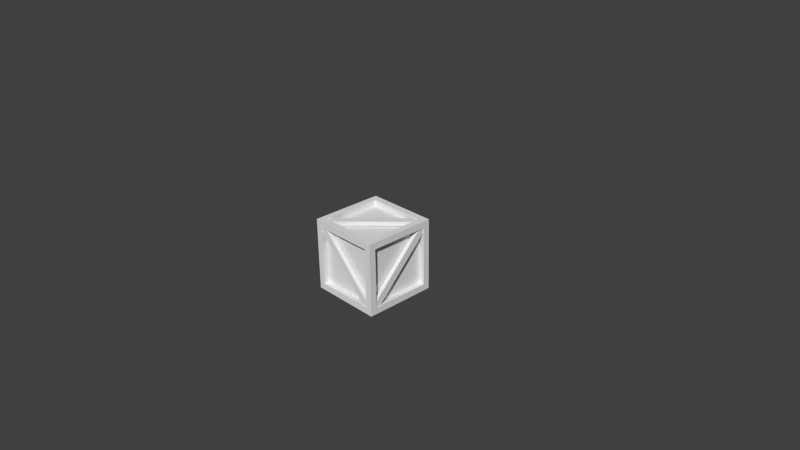 # Source: block.blend  (saved by Blender 2.76.0; exported with 4.5.12 LTS)
import bpy
from mathutils import Matrix  # noqa: F401  (used for matrix-valued properties, if any)

bpy.ops.wm.read_factory_settings(use_empty=True)
scene = bpy.context.scene
scene.name = 'Scene'

# ---- collections
col_collection_1 = bpy.data.collections.new('Collection 1'); scene.collection.children.link(col_collection_1)

# ---- world
world_world = bpy.data.worlds.new('World'); scene.world = world_world
world_world.color = (0.05088, 0.05088, 0.05088)
world_world.use_sun_shadow = False
world_world.sun_shadow_jitter_overblur = 0.0
world_world.cycles.sampling_method = 'MANUAL'
world_world.cycles.sample_map_resolution = 256

# ---- cameras
cam_camera = bpy.data.cameras.new('Camera')
cam_camera.clip_end = 100.0
cam_camera.lens = 35.0
cam_camera.sensor_width = 32.0
cam_camera.sensor_height = 18.0
cam_camera.ortho_scale = 7.314
cam_camera.dof.focus_distance = 0.0
cam_camera.dof.aperture_fstop = 128.0

# ---- meshes
me_plane = bpy.data.meshes.new('Plane')
me_plane.from_pydata([(0.3889, -0.4889, -0.4596), (-0.4596, -0.4889, 0.3889), (0.3889, -0.4289, -0.4596), (-0.4596, -0.4289, 0.3889), (0.4596, -0.4889, -0.3889), (-0.3889, -0.4889, 0.4596), (0.4596, -0.4289, -0.3889), (-0.3889, -0.4289, 0.4596), (-0.5, -0.5, -0.5), (0.5, -0.5, -0.5), (-0.5, -0.5, 0.5), (0.5, -0.5, 0.5), (-0.4091, -0.5, -0.4091), (-0.4091, -0.5, 0.4091), (0.4091, -0.5, -0.4091), (0.4091, -0.5, 0.4091), (-0.4091, -0.4178, -0.4091), (-0.4091, -0.4178, 0.4091), (0.4091, -0.4178, -0.4091), (0.4091, -0.4178, 0.4091), (-0.03517, 1.536, -0.1078), (0.3889, 0.4889, -0.4596), (-0.4596, 0.4889, 0.3889), (0.3889, 0.4289, -0.4596), (-0.4596, 0.4289, 0.3889), (0.4596, 0.4889, -0.3889), (-0.3889, 0.4889, 0.4596), (0.4596, 0.4289, -0.3889), (-0.3889, 0.4289, 0.4596), (-0.5, 0.5, -0.5), (0.5, 0.5, -0.5), (-0.5, 0.5, 0.5), (0.5, 0.5, 0.5), (-0.4091, 0.5, -0.4091), (-0.4091, 0.5, 0.4091), (0.4091, 0.5, -0.4091), (0.4091, 0.5, 0.4091), (-0.4091, 0.4178, -0.4091), (-0.4091, 0.4178, 0.4091), (0.4091, 0.4178, -0.4091), (0.4091, 0.4178, 0.4091), (-0.03517, -1.536, -0.1078), (0.4889, 0.4596, 0.3889), (0.4889, -0.3889, -0.4596), (0.4289, 0.4596, 0.3889), (0.4289, -0.3889, -0.4596), (0.4889, 0.3889, 0.4596), (0.4889, -0.4596, -0.3889), (0.4289, 0.3889, 0.4596), (0.4289, -0.4596, -0.3889), (0.5, 0.5, -0.5), (0.5, 0.5, 0.5), (0.5, -0.5, -0.5), (0.5, -0.5, 0.5), (0.5, 0.4091, -0.4091), (0.5, -0.4091, -0.4091), (0.5, 0.4091, 0.4091), (0.5, -0.4091, 0.4091), (0.4178, 0.4091, -0.4091), (0.4178, -0.4091, -0.4091), (0.4178, 0.4091, 0.4091), (0.4178, -0.4091, 0.4091), (-1.536, 0.1078, -0.03517), (-0.4889, 0.4596, 0.3889), (-0.4889, -0.3889, -0.4596), (-0.4289, 0.4596, 0.3889), (-0.4289, -0.3889, -0.4596), (-0.4889, 0.3889, 0.4596), (-0.4889, -0.4596, -0.3889), (-0.4289, 0.3889, 0.4596), (-0.4289, -0.4596, -0.3889), (-0.5, 0.5, -0.5), (-0.5, 0.5, 0.5), (-0.5, -0.5, -0.5), (-0.5, -0.5, 0.5), (-0.5, 0.4091, -0.4091), (-0.5, -0.4091, -0.4091), (-0.5, 0.4091, 0.4091), (-0.5, -0.4091, 0.4091), (-0.4178, 0.4091, -0.4091), (-0.4178, -0.4091, -0.4091), (-0.4178, 0.4091, 0.4091), (-0.4178, -0.4091, 0.4091), (1.536, 0.1078, -0.03517), (-0.4596, -0.3889, 0.4889), (0.3889, 0.4596, 0.4889), (-0.4596, -0.3889, 0.4289), (0.3889, 0.4596, 0.4289), (-0.3889, -0.4596, 0.4889), (0.4596, 0.3889, 0.4889), (-0.3889, -0.4596, 0.4289), (0.4596, 0.3889, 0.4289), (-0.5, 0.5, 0.5), (-0.5, -0.5, 0.5), (0.5, 0.5, 0.5), (0.5, -0.5, 0.5), (-0.4091, 0.4091, 0.5), (0.4091, 0.4091, 0.5), (-0.4091, -0.4091, 0.5), (0.4091, -0.4091, 0.5), (-0.4091, 0.4091, 0.4178), (0.4091, 0.4091, 0.4178), (-0.4091, -0.4091, 0.4178), (0.4091, -0.4091, 0.4178), (-0.1078, 0.03517, -1.536), (-0.4596, -0.3889, -0.4889), (0.3889, 0.4596, -0.4889), (-0.4596, -0.3889, -0.4289), (0.3889, 0.4596, -0.4289), (-0.3889, -0.4596, -0.4889), (0.4596, 0.3889, -0.4889), (-0.3889, -0.4596, -0.4289), (0.4596, 0.3889, -0.4289), (-0.5, 0.5, -0.5), (-0.5, -0.5, -0.5), (0.5, 0.5, -0.5), (0.5, -0.5, -0.5), (-0.4091, 0.4091, -0.5), (0.4091, 0.4091, -0.5), (-0.4091, -0.4091, -0.5), (0.4091, -0.4091, -0.5), (-0.4091, 0.4091, -0.4178), (0.4091, 0.4091, -0.4178), (-0.4091, -0.4091, -0.4178), (0.4091, -0.4091, -0.4178), (-0.1078, 0.03517, 1.536)], [], [(1, 3, 2, 0), (3, 7, 6, 2), (7, 5, 4, 6), (5, 1, 0, 4), (0, 2, 6, 4), (5, 7, 3, 1), (13, 17, 19, 15), (12, 16, 17, 13), (14, 15, 19, 18), (12, 14, 18, 16), (10, 13, 15, 11), (18, 19, 17, 16), (10, 8, 12, 13), (8, 9, 14, 12), (11, 15, 14, 9), (22, 21, 23, 24), (24, 23, 27, 28), (28, 27, 25, 26), (26, 25, 21, 22), (21, 25, 27, 23), (26, 22, 24, 28), (34, 36, 40, 38), (33, 34, 38, 37), (35, 39, 40, 36), (33, 37, 39, 35), (31, 32, 36, 34), (39, 37, 38, 40), (31, 34, 33, 29), (29, 33, 35, 30), (32, 30, 35, 36), (43, 45, 44, 42), (45, 49, 48, 44), (49, 47, 46, 48), (47, 43, 42, 46), (42, 44, 48, 46), (47, 49, 45, 43), (55, 59, 61, 57), (54, 58, 59, 55), (56, 57, 61, 60), (54, 56, 60, 58), (52, 55, 57, 53), (60, 61, 59, 58), (52, 50, 54, 55), (50, 51, 56, 54), (53, 57, 56, 51), (64, 63, 65, 66), (66, 65, 69, 70), (70, 69, 67, 68), (68, 67, 63, 64), (63, 67, 69, 65), (68, 64, 66, 70), (76, 78, 82, 80), (75, 76, 80, 79), (77, 81, 82, 78), (75, 79, 81, 77), (73, 74, 78, 76), (81, 79, 80, 82), (73, 76, 75, 71), (71, 75, 77, 72), (74, 72, 77, 78), (85, 87, 86, 84), (87, 91, 90, 86), (91, 89, 88, 90), (89, 85, 84, 88), (84, 86, 90, 88), (89, 91, 87, 85), (97, 101, 103, 99), (96, 100, 101, 97), (98, 99, 103, 102), (96, 98, 102, 100), (94, 97, 99, 95), (102, 103, 101, 100), (94, 92, 96, 97), (92, 93, 98, 96), (95, 99, 98, 93), (106, 105, 107, 108), (108, 107, 111, 112), (112, 111, 109, 110), (110, 109, 105, 106), (105, 109, 111, 107), (110, 106, 108, 112), (118, 120, 124, 122), (117, 118, 122, 121), (119, 123, 124, 120), (117, 121, 123, 119), (115, 116, 120, 118), (123, 121, 122, 124), (115, 118, 117, 113), (113, 117, 119, 114), (116, 114, 119, 120)])
_uv = me_plane.uv_layers.new(name='UVMap')
_uv.uv.foreach_set('vector', [0.0, 0.0, 1.0, 0.0, 1.0, 1.0, 0.0, 1.0, 0.0, 0.0, 1.0, 0.0, 1.0, 1.0, 0.0, 1.0, 0.0, 0.0, 1.0, 0.0, 1.0, 1.0, 0.0, 1.0, 0.0, 0.0, 1.0, 0.0, 1.0, 1.0, 0.0, 1.0, 0.0, 0.0, 1.0, 0.0, 1.0, 1.0, 0.0, 1.0, 0.9999, 9.998e-05, 0.9999, 0.9999, 0.0001, 0.9999, 9.998e-05, 9.998e-05, 0.1, 1.0, 0.1, 0.8996, 0.9, 0.8996, 0.9, 1.0, 3.181e-05, 0.1, 0.1004, 0.1, 0.1004, 0.9, 3.169e-05, 0.9, 1.0, 0.1, 1.0, 0.9, 0.8996, 0.9, 0.8996, 0.1, 0.1, 3.169e-05, 0.9, 3.176e-05, 0.9, 0.1004, 0.1, 0.1004, 0.0001, 0.9999, 0.09099, 0.909, 0.909, 0.909, 0.9999, 0.9999, 0.9999, 9.998e-05, 0.9999, 0.9999, 0.0001001, 0.9999, 9.998e-05, 9.998e-05, 0.0001, 0.9999, 9.998e-05, 0.0001, 0.09099, 0.09099, 0.09099, 0.909, 9.998e-05, 0.0001, 0.9999, 9.998e-05, 0.909, 0.09099, 0.09099, 0.09099, 0.9999, 0.9999, 0.909, 0.909, 0.909, 0.09099, 0.9999, 9.998e-05, 0.0, 0.0, 0.0, 1.0, 1.0, 1.0, 1.0, 0.0, 0.0, 0.0, 0.0, 1.0, 1.0, 1.0, 1.0, 0.0, 0.0, 0.0, 0.0, 1.0, 1.0, 1.0, 1.0, 0.0, 0.0, 0.0, 0.0, 1.0, 1.0, 1.0, 1.0, 0.0, 0.0, 0.0, 0.0, 1.0, 1.0, 1.0, 1.0, 0.0, 0.9999, 9.998e-05, 9.998e-05, 9.998e-05, 0.0001, 0.9999, 0.9999, 0.9999, 0.1, 1.0, 0.9, 1.0, 0.9, 0.8996, 0.1, 0.8996, 3.181e-05, 0.1, 3.169e-05, 0.9, 0.1004, 0.9, 0.1004, 0.1, 1.0, 0.1, 0.8996, 0.1, 0.8996, 0.9, 1.0, 0.9, 0.1, 3.169e-05, 0.1, 0.1004, 0.9, 0.1004, 0.9, 3.176e-05, 0.0001, 0.9999, 0.9999, 0.9999, 0.909, 0.909, 0.09099, 0.909, 0.9999, 9.998e-05, 9.998e-05, 9.998e-05, 0.0001001, 0.9999, 0.9999, 0.9999, 0.0001, 0.9999, 0.09099, 0.909, 0.09099, 0.09099, 9.998e-05, 0.0001, 9.998e-05, 0.0001, 0.09099, 0.09099, 0.909, 0.09099, 0.9999, 9.998e-05, 0.9999, 0.9999, 0.9999, 9.998e-05, 0.909, 0.09099, 0.909, 0.909, 0.0, 0.0, 1.0, 0.0, 1.0, 1.0, 0.0, 1.0, 0.0, 0.0, 1.0, 0.0, 1.0, 1.0, 0.0, 1.0, 0.0, 0.0, 1.0, 0.0, 1.0, 1.0, 0.0, 1.0, 0.0, 0.0, 1.0, 0.0, 1.0, 1.0, 0.0, 1.0, 0.0, 0.0, 1.0, 0.0, 1.0, 1.0, 0.0, 1.0, 0.9999, 9.998e-05, 0.9999, 0.9999, 0.0001, 0.9999, 9.998e-05, 9.998e-05, 0.1, 1.0, 0.1, 0.8996, 0.9, 0.8996, 0.9, 1.0, 3.181e-05, 0.1, 0.1004, 0.1, 0.1004, 0.9, 3.169e-05, 0.9, 1.0, 0.1, 1.0, 0.9, 0.8996, 0.9, 0.8996, 0.1, 0.1, 3.169e-05, 0.9, 3.176e-05, 0.9, 0.1004, 0.1, 0.1004, 0.0001, 0.9999, 0.09099, 0.909, 0.909, 0.909, 0.9999, 0.9999, 0.9999, 9.998e-05, 0.9999, 0.9999, 0.0001001, 0.9999, 9.998e-05, 9.998e-05, 0.0001, 0.9999, 9.998e-05, 0.0001, 0.09099, 0.09099, 0.09099, 0.909, 9.998e-05, 0.0001, 0.9999, 9.998e-05, 0.909, 0.09099, 0.09099, 0.09099, 0.9999, 0.9999, 0.909, 0.909, 0.909, 0.09099, 0.9999, 9.998e-05, 0.0, 0.0, 0.0, 1.0, 1.0, 1.0, 1.0, 0.0, 0.0, 0.0, 0.0, 1.0, 1.0, 1.0, 1.0, 0.0, 0.0, 0.0, 0.0, 1.0, 1.0, 1.0, 1.0, 0.0, 0.0, 0.0, 0.0, 1.0, 1.0, 1.0, 1.0, 0.0, 0.0, 0.0, 0.0, 1.0, 1.0, 1.0, 1.0, 0.0, 0.9999, 9.998e-05, 9.998e-05, 9.998e-05, 0.0001, 0.9999, 0.9999, 0.9999, 0.1, 1.0, 0.9, 1.0, 0.9, 0.8996, 0.1, 0.8996, 3.181e-05, 0.1, 3.169e-05, 0.9, 0.1004, 0.9, 0.1004, 0.1, 1.0, 0.1, 0.8996, 0.1, 0.8996, 0.9, 1.0, 0.9, 0.1, 3.169e-05, 0.1, 0.1004, 0.9, 0.1004, 0.9, 3.176e-05, 0.0001, 0.9999, 0.9999, 0.9999, 0.909, 0.909, 0.09099, 0.909, 0.9999, 9.998e-05, 9.998e-05, 9.998e-05, 0.0001001, 0.9999, 0.9999, 0.9999, 0.0001, 0.9999, 0.09099, 0.909, 0.09099, 0.09099, 9.998e-05, 0.0001, 9.998e-05, 0.0001, 0.09099, 0.09099, 0.909, 0.09099, 0.9999, 9.998e-05, 0.9999, 0.9999, 0.9999, 9.998e-05, 0.909, 0.09099, 0.909, 0.909, 0.0, 0.0, 1.0, 0.0, 1.0, 1.0, 0.0, 1.0, 0.0, 0.0, 1.0, 0.0, 1.0, 1.0, 0.0, 1.0, 0.0, 0.0, 1.0, 0.0, 1.0, 1.0, 0.0, 1.0, 0.0, 0.0, 1.0, 0.0, 1.0, 1.0, 0.0, 1.0, 0.0, 0.0, 1.0, 0.0, 1.0, 1.0, 0.0, 1.0, 0.9999, 9.998e-05, 0.9999, 0.9999, 0.0001, 0.9999, 9.998e-05, 9.998e-05, 0.1, 1.0, 0.1, 0.8996, 0.9, 0.8996, 0.9, 1.0, 3.181e-05, 0.1, 0.1004, 0.1, 0.1004, 0.9, 3.169e-05, 0.9, 1.0, 0.1, 1.0, 0.9, 0.8996, 0.9, 0.8996, 0.1, 0.1, 3.169e-05, 0.9, 3.176e-05, 0.9, 0.1004, 0.1, 0.1004, 0.0001, 0.9999, 0.09099, 0.909, 0.909, 0.909, 0.9999, 0.9999, 0.9999, 9.998e-05, 0.9999, 0.9999, 0.0001001, 0.9999, 9.998e-05, 9.998e-05, 0.0001, 0.9999, 9.998e-05, 0.0001, 0.09099, 0.09099, 0.09099, 0.909, 9.998e-05, 0.0001, 0.9999, 9.998e-05, 0.909, 0.09099, 0.09099, 0.09099, 0.9999, 0.9999, 0.909, 0.909, 0.909, 0.09099, 0.9999, 9.998e-05, 0.0, 0.0, 0.0, 1.0, 1.0, 1.0, 1.0, 0.0, 0.0, 0.0, 0.0, 1.0, 1.0, 1.0, 1.0, 0.0, 0.0, 0.0, 0.0, 1.0, 1.0, 1.0, 1.0, 0.0, 0.0, 0.0, 0.0, 1.0, 1.0, 1.0, 1.0, 0.0, 0.0, 0.0, 0.0, 1.0, 1.0, 1.0, 1.0, 0.0, 0.9999, 9.998e-05, 9.998e-05, 9.998e-05, 0.0001, 0.9999, 0.9999, 0.9999, 0.1, 1.0, 0.9, 1.0, 0.9, 0.8996, 0.1, 0.8996, 3.181e-05, 0.1, 3.169e-05, 0.9, 0.1004, 0.9, 0.1004, 0.1, 1.0, 0.1, 0.8996, 0.1, 0.8996, 0.9, 1.0, 0.9, 0.1, 3.169e-05, 0.1, 0.1004, 0.9, 0.1004, 0.9, 3.176e-05, 0.0001, 0.9999, 0.9999, 0.9999, 0.909, 0.909, 0.09099, 0.909, 0.9999, 9.998e-05, 9.998e-05, 9.998e-05, 0.0001001, 0.9999, 0.9999, 0.9999, 0.0001, 0.9999, 0.09099, 0.909, 0.09099, 0.09099, 9.998e-05, 0.0001, 9.998e-05, 0.0001, 0.09099, 0.09099, 0.909, 0.09099, 0.9999, 9.998e-05, 0.9999, 0.9999, 0.9999, 9.998e-05, 0.909, 0.09099, 0.909, 0.909])
me_plane.use_remesh_preserve_volume = False
me_plane.use_remesh_preserve_attributes = False
me_plane.use_mirror_vertex_groups = False
me_plane.update()

# ---- objects
ob_plane = bpy.data.objects.new('Plane', me_plane)
ob_camera = bpy.data.objects.new('Camera', cam_camera)

# ---- transforms, parenting, visibility, modifiers, constraints
ob_plane.location = (0.0, 0.0, 0.0)
ob_plane.lineart.crease_threshold = 0.0
_vg = ob_plane.vertex_groups.new(name='inner')
_vg = ob_plane.vertex_groups.new(name='border')
ob_camera.location = (7.481, -6.508, 5.344)
ob_camera.rotation_euler = (1.109, 0.01082, 0.8149)
ob_camera.lock_rotations_4d = False
ob_camera.empty_display_type = 'ARROWS'
ob_camera.color = (0.0, 0.0, 0.0, 0.0)
ob_camera.display_type = 'WIRE'
ob_camera.lineart.crease_threshold = 0.0

# ---- collection membership
col_collection_1.objects.link(ob_plane)
col_collection_1.objects.link(ob_camera)

# ---- scene / render settings (as saved in the file)
scene.camera = ob_camera
scene.frame_start = 1; scene.frame_end = 250; scene.frame_set(1)
scene.render.engine = 'BLENDER_EEVEE_NEXT'
scene.render.resolution_percentage = 50
scene.render.dither_intensity = 0.0
scene.cycles.use_denoising = False
scene.cycles.samples = 10
scene.cycles.sampling_pattern = 'TABULATED_SOBOL'
scene.cycles.light_sampling_threshold = 0.0
scene.cycles.use_adaptive_sampling = False
scene.cycles.use_light_tree = False
scene.cycles.blur_glossy = 0.0
scene.cycles.pixel_filter_type = 'GAUSSIAN'
scene.cycles.sample_clamp_indirect = 0.0
scene.view_settings.view_transform = 'Standard'
bpy.context.view_layer.update()

# ---- added for rendering (the .blend has no usable light): sun
light_auto_sun = bpy.data.lights.new('AutoSun', 'SUN')
light_auto_sun.energy = 3.0
light_auto_sun.angle = 0.0523599
ob_auto_sun = bpy.data.objects.new('AutoSun', light_auto_sun)
scene.collection.objects.link(ob_auto_sun)
ob_auto_sun.rotation_euler = (0.872665, 0.174533, 0.523599)
bpy.context.view_layer.update()
